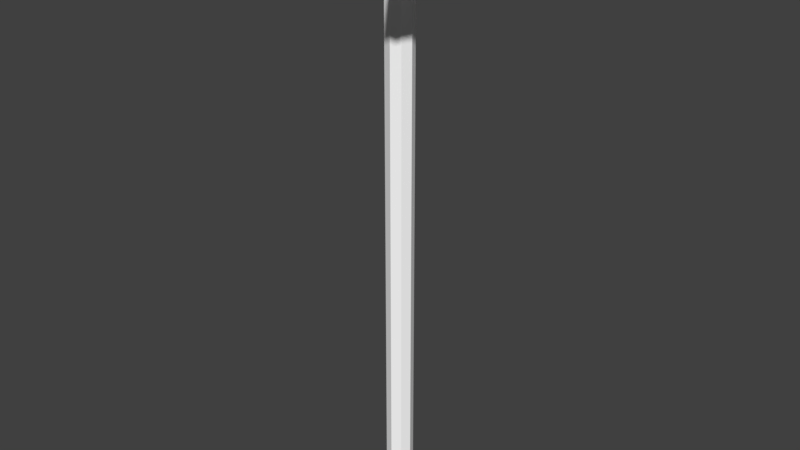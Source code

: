 # Source: Fan.blend  (saved by Blender 2.93.20; exported with 4.5.12 LTS)
import bpy
from mathutils import Matrix  # noqa: F401  (used for matrix-valued properties, if any)

bpy.ops.wm.read_factory_settings(use_empty=True)
scene = bpy.context.scene
scene.name = 'Scene'

# ---- collections
col_collection_1 = bpy.data.collections.new('Collection 1'); scene.collection.children.link(col_collection_1)

# ---- materials (node trees are filled in below, after node groups)
mat_dirtymetal_001 = bpy.data.materials.new('dirtymetal.001')
mat_dirtymetal_001.alpha_threshold = 0.0
mat_dirtymetal_001.use_transparent_shadow = False
mat_dirtymetal_001.diffuse_color = (1.0, 1.0, 1.0, 1.0)
mat_dirtymetal_001.specular_color = (0.0, 0.0, 0.0)
mat_dirtymetal_001.roughness = 0.5
mat_dirtymetal1_001 = bpy.data.materials.new('dirtymetal1.001')
mat_dirtymetal1_001.alpha_threshold = 0.0
mat_dirtymetal1_001.use_transparent_shadow = False
mat_dirtymetal1_001.diffuse_color = (1.0, 1.0, 1.0, 1.0)
mat_dirtymetal1_001.specular_color = (0.0, 0.0, 0.0)
mat_dirtymetal1_001.roughness = 0.5
mat_dirtymetal2_001 = bpy.data.materials.new('dirtymetal2.001')
mat_dirtymetal2_001.alpha_threshold = 0.0
mat_dirtymetal2_001.use_transparent_shadow = False
mat_dirtymetal2_001.diffuse_color = (1.0, 1.0, 1.0, 1.0)
mat_dirtymetal2_001.specular_color = (0.0, 0.0, 0.0)
mat_dirtymetal2_001.roughness = 0.5

# ---- material node trees

# ---- world
world_world = bpy.data.worlds.new('World'); scene.world = world_world
world_world.color = (0.05088, 0.05088, 0.05088)
world_world.use_sun_shadow = False
world_world.sun_shadow_jitter_overblur = 0.0
world_world.cycles.sampling_method = 'MANUAL'

# ---- meshes
me_fan_ms3d_m = bpy.data.meshes.new('fan.ms3d.m')
me_fan_ms3d_m.from_pydata([(11.31, 656.0, -11.31), (0.0, 656.0, -16.0), (-11.31, 656.0, -11.31), (-16.0, 656.0, -6.104e-05), (-11.31, 656.0, 11.31), (0.0, 656.0, 16.0), (11.31, 656.0, 11.31), (16.0, 656.0, -6.104e-05), (16.0, 0.0, -6.104e-05), (11.31, 0.0, 11.31), (0.0, 0.0, 16.0), (-11.31, 0.0, 11.31), (-16.0, 0.0, -6.104e-05), (-11.31, 0.0, -11.31), (0.0, 0.0, -16.0), (11.31, 0.0, -11.31), (16.0, 656.0, -6.104e-05), (11.31, 656.0, 11.31), (11.31, 0.0, 11.31), (16.0, 0.0, -6.104e-05), (11.31, 656.0, 11.31), (0.0, 656.0, 16.0), (0.0, 0.0, 16.0), (11.31, 0.0, 11.31), (0.0, 656.0, 16.0), (-11.31, 656.0, 11.31), (-11.31, 0.0, 11.31), (0.0, 0.0, 16.0), (-11.31, 656.0, 11.31), (-16.0, 656.0, -6.104e-05), (-16.0, 0.0, -6.104e-05), (-11.31, 0.0, 11.31), (-16.0, 656.0, -6.104e-05), (-11.31, 656.0, -11.31), (-11.31, 0.0, -11.31), (-16.0, 0.0, -6.104e-05), (-11.31, 656.0, -11.31), (0.0, 656.0, -16.0), (0.0, 0.0, -16.0), (-11.31, 0.0, -11.31), (0.0, 656.0, -16.0), (11.31, 656.0, -11.31), (11.31, 0.0, -11.31), (0.0, 0.0, -16.0), (11.31, 656.0, -11.31), (16.0, 656.0, -6.104e-05), (16.0, 0.0, -6.104e-05), (11.31, 0.0, -11.31), (19.48, 9.039, -128.0), (-18.11, 22.72, -128.0), (-29.39, 26.82, -112.0), (-3.075, 17.25, -12.0), (4.443, 14.51, -12.0), (30.75, 4.935, -112.0), (29.39, 1.176, -112.0), (3.075, 10.75, -12.0), (-4.443, 13.49, -12.0), (-30.75, 23.07, -112.0), (-19.48, 18.96, -128.0), (18.11, 5.28, -128.0), (30.75, 4.935, -112.0), (4.443, 14.51, -12.0), (3.075, 10.75, -12.0), (29.39, 1.176, -112.0), (4.443, 14.51, -12.0), (-3.075, 17.25, -12.0), (-4.443, 13.49, -12.0), (3.075, 10.75, -12.0), (-3.075, 17.25, -12.0), (-29.39, 26.82, -112.0), (-30.75, 23.07, -112.0), (-4.443, 13.49, -12.0), (-29.39, 26.82, -112.0), (-18.11, 22.72, -128.0), (-19.48, 18.96, -128.0), (-30.75, 23.07, -112.0), (-18.11, 22.72, -128.0), (19.48, 9.039, -128.0), (18.11, 5.28, -128.0), (-19.48, 18.96, -128.0), (19.48, 9.039, -128.0), (30.75, 4.935, -112.0), (29.39, 1.176, -112.0), (18.11, 5.28, -128.0), (-19.48, 9.039, 128.0), (18.11, 22.72, 128.0), (29.39, 26.82, 112.0), (3.075, 17.25, 12.0), (-4.443, 14.51, 12.0), (-30.75, 4.935, 112.0), (-29.39, 1.176, 112.0), (-3.075, 10.75, 12.0), (4.443, 13.49, 12.0), (30.75, 23.07, 112.0), (19.48, 18.96, 128.0), (-18.11, 5.28, 128.0), (-30.75, 4.935, 112.0), (-4.443, 14.51, 12.0), (-3.075, 10.75, 12.0), (-29.39, 1.176, 112.0), (-4.443, 14.51, 12.0), (3.075, 17.25, 12.0), (4.443, 13.49, 12.0), (-3.075, 10.75, 12.0), (3.075, 17.25, 12.0), (29.39, 26.82, 112.0), (30.75, 23.07, 112.0), (4.443, 13.49, 12.0), (29.39, 26.82, 112.0), (18.11, 22.72, 128.0), (19.48, 18.96, 128.0), (30.75, 23.07, 112.0), (18.11, 22.72, 128.0), (-19.48, 9.039, 128.0), (-18.11, 5.28, 128.0), (19.48, 18.96, 128.0), (-19.48, 9.039, 128.0), (-30.75, 4.935, 112.0), (-29.39, 1.176, 112.0), (-18.11, 5.28, 128.0), (-128.0, 9.039, -19.48), (-128.0, 22.72, 18.11), (-112.0, 26.82, 29.39), (-12.0, 17.25, 3.075), (-12.0, 14.51, -4.443), (-112.0, 4.935, -30.75), (-112.0, 1.176, -29.39), (-12.0, 10.75, -3.075), (-12.0, 13.49, 4.443), (-112.0, 23.07, 30.75), (-128.0, 18.96, 19.48), (-128.0, 5.28, -18.11), (-112.0, 4.935, -30.75), (-12.0, 14.51, -4.443), (-12.0, 10.75, -3.075), (-112.0, 1.176, -29.39), (-12.0, 14.51, -4.443), (-12.0, 17.25, 3.075), (-12.0, 13.49, 4.443), (-12.0, 10.75, -3.075), (-12.0, 17.25, 3.075), (-112.0, 26.82, 29.39), (-112.0, 23.07, 30.75), (-12.0, 13.49, 4.443), (-112.0, 26.82, 29.39), (-128.0, 22.72, 18.11), (-128.0, 18.96, 19.48), (-112.0, 23.07, 30.75), (-128.0, 22.72, 18.11), (-128.0, 9.039, -19.48), (-128.0, 5.28, -18.11), (-128.0, 18.96, 19.48), (-128.0, 9.039, -19.48), (-112.0, 4.935, -30.75), (-112.0, 1.176, -29.39), (-128.0, 5.28, -18.11), (128.0, 9.039, 19.48), (128.0, 22.72, -18.11), (112.0, 26.82, -29.39), (12.0, 17.25, -3.075), (12.0, 14.51, 4.443), (112.0, 4.935, 30.75), (112.0, 1.176, 29.39), (12.0, 10.75, 3.075), (12.0, 13.49, -4.443), (112.0, 23.07, -30.75), (128.0, 18.96, -19.48), (128.0, 5.28, 18.11), (112.0, 4.935, 30.75), (12.0, 14.51, 4.443), (12.0, 10.75, 3.075), (112.0, 1.176, 29.39), (12.0, 14.51, 4.443), (12.0, 17.25, -3.075), (12.0, 13.49, -4.443), (12.0, 10.75, 3.075), (12.0, 17.25, -3.075), (112.0, 26.82, -29.39), (112.0, 23.07, -30.75), (12.0, 13.49, -4.443), (112.0, 26.82, -29.39), (128.0, 22.72, -18.11), (128.0, 18.96, -19.48), (112.0, 23.07, -30.75), (128.0, 22.72, -18.11), (128.0, 9.039, 19.48), (128.0, 5.28, 18.11), (128.0, 18.96, -19.48), (128.0, 9.039, 19.48), (112.0, 4.935, 30.75), (112.0, 1.176, 29.39), (128.0, 5.28, 18.11), (-76.74, 9.039, -104.3), (-103.3, 22.72, -77.7), (-99.98, 26.82, -58.42), (-10.66, 17.25, -6.311), (-5.344, 14.51, -11.63), (-57.45, 4.935, -100.9), (-58.42, 1.176, -99.98), (-6.311, 10.75, -10.66), (-11.63, 13.49, -5.344), (-100.9, 23.07, -57.45), (-104.3, 18.96, -76.74), (-77.7, 5.28, -103.3), (-57.45, 4.935, -100.9), (-5.344, 14.51, -11.63), (-6.311, 10.75, -10.66), (-58.42, 1.176, -99.98), (-5.344, 14.51, -11.63), (-10.66, 17.25, -6.311), (-11.63, 13.49, -5.344), (-6.311, 10.75, -10.66), (-10.66, 17.25, -6.311), (-99.98, 26.82, -58.42), (-100.9, 23.07, -57.45), (-11.63, 13.49, -5.344), (-99.98, 26.82, -58.42), (-103.3, 22.72, -77.7), (-104.3, 18.96, -76.74), (-100.9, 23.07, -57.45), (-103.3, 22.72, -77.7), (-76.74, 9.039, -104.3), (-77.7, 5.28, -103.3), (-104.3, 18.96, -76.74), (-76.74, 9.039, -104.3), (-57.45, 4.935, -100.9), (-58.42, 1.176, -99.98), (-77.7, 5.28, -103.3), (76.74, 9.039, 104.3), (103.3, 22.72, 77.7), (99.98, 26.82, 58.42), (10.66, 17.25, 6.311), (5.344, 14.51, 11.63), (57.45, 4.935, 100.9), (58.42, 1.176, 99.98), (6.311, 10.75, 10.66), (11.63, 13.49, 5.344), (100.9, 23.07, 57.45), (104.3, 18.96, 76.74), (77.7, 5.28, 103.3), (57.45, 4.935, 100.9), (5.344, 14.51, 11.63), (6.311, 10.75, 10.66), (58.42, 1.176, 99.98), (5.344, 14.51, 11.63), (10.66, 17.25, 6.311), (11.63, 13.49, 5.344), (6.311, 10.75, 10.66), (10.66, 17.25, 6.311), (99.98, 26.82, 58.42), (100.9, 23.07, 57.45), (11.63, 13.49, 5.344), (99.98, 26.82, 58.42), (103.3, 22.72, 77.7), (104.3, 18.96, 76.74), (100.9, 23.07, 57.45), (103.3, 22.72, 77.7), (76.74, 9.039, 104.3), (77.7, 5.28, 103.3), (104.3, 18.96, 76.74), (76.74, 9.039, 104.3), (57.45, 4.935, 100.9), (58.42, 1.176, 99.98), (77.7, 5.28, 103.3), (-104.3, 9.039, 76.74), (-77.7, 22.72, 103.3), (-58.42, 26.82, 99.98), (-6.311, 17.25, 10.66), (-11.63, 14.51, 5.344), (-100.9, 4.935, 57.45), (-99.98, 1.176, 58.42), (-10.66, 10.75, 6.311), (-5.344, 13.49, 11.63), (-57.45, 23.07, 100.9), (-76.74, 18.96, 104.3), (-103.3, 5.28, 77.7), (-100.9, 4.935, 57.45), (-11.63, 14.51, 5.344), (-10.66, 10.75, 6.311), (-99.98, 1.176, 58.42), (-11.63, 14.51, 5.344), (-6.311, 17.25, 10.66), (-5.344, 13.49, 11.63), (-10.66, 10.75, 6.311), (-6.311, 17.25, 10.66), (-58.42, 26.82, 99.98), (-57.45, 23.07, 100.9), (-5.344, 13.49, 11.63), (-58.42, 26.82, 99.98), (-77.7, 22.72, 103.3), (-76.74, 18.96, 104.3), (-57.45, 23.07, 100.9), (-77.7, 22.72, 103.3), (-104.3, 9.039, 76.74), (-103.3, 5.28, 77.7), (-76.74, 18.96, 104.3), (-104.3, 9.039, 76.74), (-100.9, 4.935, 57.45), (-99.98, 1.176, 58.42), (-103.3, 5.28, 77.7), (104.3, 9.039, -76.74), (77.7, 22.72, -103.3), (58.42, 26.82, -99.98), (6.311, 17.25, -10.66), (11.63, 14.51, -5.344), (100.9, 4.935, -57.45), (99.98, 1.176, -58.42), (10.66, 10.75, -6.311), (5.344, 13.49, -11.63), (57.45, 23.07, -100.9), (76.74, 18.96, -104.3), (103.3, 5.28, -77.7), (100.9, 4.935, -57.45), (11.63, 14.51, -5.344), (10.66, 10.75, -6.311), (99.98, 1.176, -58.42), (11.63, 14.51, -5.344), (6.311, 17.25, -10.66), (5.344, 13.49, -11.63), (10.66, 10.75, -6.311), (6.311, 17.25, -10.66), (58.42, 26.82, -99.98), (57.45, 23.07, -100.9), (5.344, 13.49, -11.63), (58.42, 26.82, -99.98), (77.7, 22.72, -103.3), (76.74, 18.96, -104.3), (57.45, 23.07, -100.9), (77.7, 22.72, -103.3), (104.3, 9.039, -76.74), (103.3, 5.28, -77.7), (76.74, 18.96, -104.3), (104.3, 9.039, -76.74), (100.9, 4.935, -57.45), (99.98, 1.176, -58.42), (103.3, 5.28, -77.7)], [], [(0, 1, 2), (0, 2, 3), (0, 3, 4), (0, 4, 5), (0, 5, 6), (0, 6, 7), (8, 9, 10), (8, 10, 11), (8, 11, 12), (8, 12, 13), (8, 13, 14), (8, 14, 15), (16, 17, 18), (16, 18, 19), (20, 21, 22), (20, 22, 23), (24, 25, 26), (24, 26, 27), (28, 29, 30), (28, 30, 31), (32, 33, 34), (32, 34, 35), (36, 37, 38), (36, 38, 39), (40, 41, 42), (40, 42, 43), (44, 45, 46), (44, 46, 47), (48, 49, 50), (48, 50, 51), (48, 51, 52), (48, 52, 53), (54, 55, 56), (54, 56, 57), (54, 57, 58), (54, 58, 59), (60, 61, 62), (60, 62, 63), (64, 65, 66), (64, 66, 67), (68, 69, 70), (68, 70, 71), (72, 73, 74), (72, 74, 75), (76, 77, 78), (76, 78, 79), (80, 81, 82), (80, 82, 83), (84, 85, 86), (84, 86, 87), (84, 87, 88), (84, 88, 89), (90, 91, 92), (90, 92, 93), (90, 93, 94), (90, 94, 95), (96, 97, 98), (96, 98, 99), (100, 101, 102), (100, 102, 103), (104, 105, 106), (104, 106, 107), (108, 109, 110), (108, 110, 111), (112, 113, 114), (112, 114, 115), (116, 117, 118), (116, 118, 119), (120, 121, 122), (120, 122, 123), (120, 123, 124), (120, 124, 125), (126, 127, 128), (126, 128, 129), (126, 129, 130), (126, 130, 131), (132, 133, 134), (132, 134, 135), (136, 137, 138), (136, 138, 139), (140, 141, 142), (140, 142, 143), (144, 145, 146), (144, 146, 147), (148, 149, 150), (148, 150, 151), (152, 153, 154), (152, 154, 155), (156, 157, 158), (156, 158, 159), (156, 159, 160), (156, 160, 161), (162, 163, 164), (162, 164, 165), (162, 165, 166), (162, 166, 167), (168, 169, 170), (168, 170, 171), (172, 173, 174), (172, 174, 175), (176, 177, 178), (176, 178, 179), (180, 181, 182), (180, 182, 183), (184, 185, 186), (184, 186, 187), (188, 189, 190), (188, 190, 191), (192, 193, 194), (192, 194, 195), (192, 195, 196), (192, 196, 197), (198, 199, 200), (198, 200, 201), (198, 201, 202), (198, 202, 203), (204, 205, 206), (204, 206, 207), (208, 209, 210), (208, 210, 211), (212, 213, 214), (212, 214, 215), (216, 217, 218), (216, 218, 219), (220, 221, 222), (220, 222, 223), (224, 225, 226), (224, 226, 227), (228, 229, 230), (228, 230, 231), (228, 231, 232), (228, 232, 233), (234, 235, 236), (234, 236, 237), (234, 237, 238), (234, 238, 239), (240, 241, 242), (240, 242, 243), (244, 245, 246), (244, 246, 247), (248, 249, 250), (248, 250, 251), (252, 253, 254), (252, 254, 255), (256, 257, 258), (256, 258, 259), (260, 261, 262), (260, 262, 263), (264, 265, 266), (264, 266, 267), (264, 267, 268), (264, 268, 269), (270, 271, 272), (270, 272, 273), (270, 273, 274), (270, 274, 275), (276, 277, 278), (276, 278, 279), (280, 281, 282), (280, 282, 283), (284, 285, 286), (284, 286, 287), (288, 289, 290), (288, 290, 291), (292, 293, 294), (292, 294, 295), (296, 297, 298), (296, 298, 299), (300, 301, 302), (300, 302, 303), (300, 303, 304), (300, 304, 305), (306, 307, 308), (306, 308, 309), (306, 309, 310), (306, 310, 311), (312, 313, 314), (312, 314, 315), (316, 317, 318), (316, 318, 319), (320, 321, 322), (320, 322, 323), (324, 325, 326), (324, 326, 327), (328, 329, 330), (328, 330, 331), (332, 333, 334), (332, 334, 335)])
me_fan_ms3d_m.polygons.foreach_set('use_smooth', [True] * 188)
me_fan_ms3d_m.polygons.foreach_set('material_index', [1, 1, 1, 1, 1, 1, 1, 1, 1, 1, 1, 1, 1, 1, 1, 1, 1, 1, 1, 1, 1, 1, 1, 1, 1, 1, 1, 1, 1, 1, 1, 1, 1, 1, 1, 1, 1, 1, 1, 1, 1, 1, 1, 1, 1, 1, 1, 1, 1, 1, 1, 1, 1, 1, 1, 1, 1, 1, 1, 1, 1, 1, 1, 1, 1, 1, 1, 1, 1, 1, 1, 1, 1, 1, 1, 1, 1, 1, 1, 1, 1, 1, 1, 1, 1, 1, 1, 1, 1, 1, 1, 1, 1, 1, 1, 1, 1, 1, 1, 1, 1, 1, 1, 1, 1, 1, 1, 1, 1, 1, 1, 1, 1, 1, 1, 1, 1, 1, 1, 1, 1, 1, 1, 1, 1, 1, 1, 1, 1, 1, 1, 1, 1, 1, 1, 1, 1, 1, 1, 1, 1, 1, 1, 1, 1, 1, 1, 1, 1, 1, 1, 1, 1, 1, 1, 1, 1, 1, 1, 1, 1, 1, 1, 1, 1, 1, 1, 1, 1, 1, 1, 1, 1, 1, 1, 1, 1, 1, 1, 1, 1, 1, 1, 1, 1, 1, 1, 1])
_k = set([(0, 1), (0, 7), (1, 2), (2, 3), (3, 4), (4, 5), (5, 6), (6, 7), (8, 9), (8, 15), (9, 10), (10, 11), (11, 12), (12, 13), (13, 14), (14, 15), (16, 17), (16, 19), (17, 18), (18, 19), (20, 21), (20, 23), (21, 22), (22, 23), (24, 25), (24, 27), (25, 26), (26, 27), (28, 29), (28, 31), (29, 30), (30, 31), (32, 33), (32, 35), (33, 34), (34, 35), (36, 37), (36, 39), (37, 38), (38, 39), (40, 41), (40, 43), (41, 42), (42, 43), (44, 45), (44, 47), (45, 46), (46, 47), (48, 49), (48, 53), (49, 50), (50, 51), (51, 52), (52, 53), (54, 55), (54, 59), (55, 56), (56, 57), (57, 58), (58, 59), (60, 61), (60, 63), (61, 62), (62, 63), (64, 65), (64, 67), (65, 66), (66, 67), (68, 69), (68, 71), (69, 70), (70, 71), (72, 73), (72, 75), (73, 74), (74, 75), (76, 77), (76, 79), (77, 78), (78, 79), (80, 81), (80, 83), (81, 82), (82, 83), (84, 85), (84, 89), (85, 86), (86, 87), (87, 88), (88, 89), (90, 91), (90, 95), (91, 92), (92, 93), (93, 94), (94, 95), (96, 97), (96, 99), (97, 98), (98, 99), (100, 101), (100, 103), (101, 102), (102, 103), (104, 105), (104, 107), (105, 106), (106, 107), (108, 109), (108, 111), (109, 110), (110, 111), (112, 113), (112, 115), (113, 114), (114, 115), (116, 117), (116, 119), (117, 118), (118, 119), (120, 121), (120, 125), (121, 122), (122, 123), (123, 124), (124, 125), (126, 127), (126, 131), (127, 128), (128, 129), (129, 130), (130, 131), (132, 133), (132, 135), (133, 134), (134, 135), (136, 137), (136, 139), (137, 138), (138, 139), (140, 141), (140, 143), (141, 142), (142, 143), (144, 145), (144, 147), (145, 146), (146, 147), (148, 149), (148, 151), (149, 150), (150, 151), (152, 153), (152, 155), (153, 154), (154, 155), (156, 157), (156, 161), (157, 158), (158, 159), (159, 160), (160, 161), (162, 163), (162, 167), (163, 164), (164, 165), (165, 166), (166, 167), (168, 169), (168, 171), (169, 170), (170, 171), (172, 173), (172, 175), (173, 174), (174, 175), (176, 177), (176, 179), (177, 178), (178, 179), (180, 181), (180, 183), (181, 182), (182, 183), (184, 185), (184, 187), (185, 186), (186, 187), (188, 189), (188, 191), (189, 190), (190, 191), (192, 193), (192, 197), (193, 194), (194, 195), (195, 196), (196, 197), (198, 199), (198, 203), (199, 200), (200, 201), (201, 202), (202, 203), (204, 205), (204, 207), (205, 206), (206, 207), (208, 209), (208, 211), (209, 210), (210, 211), (212, 213), (212, 215), (213, 214), (214, 215), (216, 217), (216, 219), (217, 218), (218, 219), (220, 221), (220, 223), (221, 222), (222, 223), (224, 225), (224, 227), (225, 226), (226, 227), (228, 229), (228, 233), (229, 230), (230, 231), (231, 232), (232, 233), (234, 235), (234, 239), (235, 236), (236, 237), (237, 238), (238, 239), (240, 241), (240, 243), (241, 242), (242, 243), (244, 245), (244, 247), (245, 246), (246, 247), (248, 249), (248, 251), (249, 250), (250, 251), (252, 253), (252, 255), (253, 254), (254, 255), (256, 257), (256, 259), (257, 258), (258, 259), (260, 261), (260, 263), (261, 262), (262, 263), (264, 265), (264, 269), (265, 266), (266, 267), (267, 268), (268, 269), (270, 271), (270, 275), (271, 272), (272, 273), (273, 274), (274, 275), (276, 277), (276, 279), (277, 278), (278, 279), (280, 281), (280, 283), (281, 282), (282, 283), (284, 285), (284, 287), (285, 286), (286, 287), (288, 289), (288, 291), (289, 290), (290, 291), (292, 293), (292, 295), (293, 294), (294, 295), (296, 297), (296, 299), (297, 298), (298, 299), (300, 301), (300, 305), (301, 302), (302, 303), (303, 304), (304, 305), (306, 307), (306, 311), (307, 308), (308, 309), (309, 310), (310, 311), (312, 313), (312, 315), (313, 314), (314, 315), (316, 317), (316, 319), (317, 318), (318, 319), (320, 321), (320, 323), (321, 322), (322, 323), (324, 325), (324, 327), (325, 326), (326, 327), (328, 329), (328, 331), (329, 330), (330, 331), (332, 333), (332, 335), (333, 334), (334, 335)])
me_fan_ms3d_m.attributes.new('sharp_edge', 'BOOLEAN', 'EDGE').data.foreach_set('value', [ (min(e.vertices), max(e.vertices)) in _k for e in me_fan_ms3d_m.edges])
_uv = me_fan_ms3d_m.uv_layers.new(name='ms3d_uv_layer')
_uv.uv.foreach_set('vector', [0.0221, 2.009, 0.0, 2.0, -0.0221, 2.009, 0.0221, 2.009, -0.0221, 2.009, -0.03125, 2.031, 0.0221, 2.009, -0.03125, 2.031, -0.0221, 2.053, 0.0221, 2.009, -0.0221, 2.053, 0.0, 2.062, 0.0221, 2.009, 0.0, 2.062, 0.0221, 2.053, 0.0221, 2.009, 0.0221, 2.053, 0.03125, 2.031, 0.03125, 2.031, 0.0221, 2.053, 0.0, 2.062, 0.03125, 2.031, 0.0, 2.062, -0.0221, 2.053, 0.03125, 2.031, -0.0221, 2.053, -0.03125, 2.031, 0.03125, 2.031, -0.03125, 2.031, -0.0221, 2.009, 0.03125, 2.031, -0.0221, 2.009, 0.0, 2.0, 0.03125, 2.031, 0.0, 2.0, 0.0221, 2.009, -1.766, 2.031, -1.766, 2.053, -0.4844, 2.053, -1.766, 2.031, -0.4844, 2.053, -0.4844, 2.031, -1.766, 1.022, -1.766, 1.0, -0.4844, 1.0, -1.766, 1.022, -0.4844, 1.0, -0.4844, 1.022, -1.766, 1.0, -1.766, 0.9779, -0.4844, 0.9779, -1.766, 1.0, -0.4844, 0.9779, -0.4844, 1.0, -1.766, 2.053, -1.766, 2.031, -0.4844, 2.031, -1.766, 2.053, -0.4844, 2.031, -0.4844, 2.053, -1.766, 2.031, -1.766, 2.009, -0.4844, 2.009, -1.766, 2.031, -0.4844, 2.009, -0.4844, 2.031, -1.766, 0.9779, -1.766, 1.0, -0.4844, 1.0, -1.766, 0.9779, -0.4844, 1.0, -0.4844, 0.9779, -1.766, 1.0, -1.766, 1.022, -0.4844, 1.022, -1.766, 1.0, -0.4844, 1.022, -0.4844, 1.0, -1.766, 2.009, -1.766, 2.031, -0.4844, 2.031, -1.766, 2.009, -0.4844, 2.031, -0.4844, 2.009, 0.03804, 1.781, -0.03537, 1.781, -0.05739, 1.812, 0.03804, 1.781, -0.05739, 1.812, -0.006005, 2.008, 0.03804, 1.781, -0.006005, 2.008, 0.008677, 2.008, 0.03804, 1.781, 0.008677, 2.008, 0.06007, 1.812, 0.05739, 1.812, 0.006005, 2.008, -0.008677, 2.008, 0.05739, 1.812, -0.008677, 2.008, -0.06007, 1.812, 0.05739, 1.812, -0.06007, 1.812, -0.03804, 1.781, 0.05739, 1.812, -0.03804, 1.781, 0.03537, 1.781, -0.494, 1.812, -0.5127, 2.008, -0.5054, 2.008, -0.494, 1.812, -0.5054, 2.008, -0.4867, 1.812, -0.5127, 1.009, -0.5181, 0.994, -0.5107, 0.9913, -0.5127, 1.009, -0.5107, 0.9913, -0.5054, 1.006, -0.5181, 2.008, -0.5368, 1.812, -0.5294, 1.812, -0.5181, 2.008, -0.5294, 1.812, -0.5107, 2.008, -0.5368, 1.812, -0.5287, 1.781, -0.5214, 1.781, -0.5368, 1.812, -0.5214, 1.781, -0.5294, 1.812, -0.5287, 0.9646, -0.502, 1.038, -0.4947, 1.035, -0.5287, 0.9646, -0.4947, 1.035, -0.5214, 0.962, -0.502, 1.781, -0.494, 1.812, -0.4867, 1.812, -0.502, 1.781, -0.4867, 1.812, -0.4947, 1.781, -0.03804, 2.281, 0.03537, 2.281, 0.05739, 2.25, -0.03804, 2.281, 0.05739, 2.25, 0.006005, 2.055, -0.03804, 2.281, 0.006005, 2.055, -0.008677, 2.055, -0.03804, 2.281, -0.008677, 2.055, -0.06007, 2.25, -0.05739, 2.25, -0.006005, 2.055, 0.008677, 2.055, -0.05739, 2.25, 0.008677, 2.055, 0.06007, 2.25, -0.05739, 2.25, 0.06007, 2.25, 0.03804, 2.281, -0.05739, 2.25, 0.03804, 2.281, -0.03537, 2.281, -0.494, 2.25, -0.5127, 2.055, -0.5054, 2.055, -0.494, 2.25, -0.5054, 2.055, -0.4867, 2.25, -0.5127, 0.9913, -0.5181, 1.006, -0.5107, 1.009, -0.5127, 0.9913, -0.5107, 1.009, -0.5054, 0.994, -0.5181, 2.055, -0.5368, 2.25, -0.5294, 2.25, -0.5181, 2.055, -0.5294, 2.25, -0.5107, 2.055, -0.5368, 2.25, -0.5287, 2.281, -0.5214, 2.281, -0.5368, 2.25, -0.5214, 2.281, -0.5294, 2.25, -0.5287, 1.035, -0.502, 0.962, -0.4947, 0.9646, -0.5287, 1.035, -0.4947, 0.9646, -0.5214, 1.038, -0.502, 2.281, -0.494, 2.25, -0.4867, 2.25, -0.502, 2.281, -0.4867, 2.25, -0.4947, 2.281, -0.25, 1.993, -0.25, 2.067, -0.2187, 2.089, -0.25, 1.993, -0.2187, 2.089, -0.02344, 2.037, -0.25, 1.993, -0.02344, 2.037, -0.02344, 2.023, -0.25, 1.993, -0.02344, 2.023, -0.2187, 1.971, -0.2187, 1.974, -0.02344, 2.025, -0.02344, 2.04, -0.2187, 1.974, -0.02344, 2.04, -0.2187, 2.091, -0.2187, 1.974, -0.2187, 2.091, -0.25, 2.069, -0.2187, 1.974, -0.25, 2.069, -0.25, 1.996, -0.494, 0.7812, -0.5127, 0.9766, -0.5054, 0.9766, -0.494, 0.7812, -0.5054, 0.9766, -0.4867, 0.7812, -0.5127, 2.023, -0.5181, 2.037, -0.5107, 2.04, -0.5127, 2.023, -0.5107, 2.04, -0.5054, 2.025, -0.5181, 0.9766, -0.5368, 0.7812, -0.5294, 0.7812, -0.5181, 0.9766, -0.5294, 0.7812, -0.5107, 0.9766, -0.5368, 0.7812, -0.5287, 0.75, -0.5214, 0.75, -0.5368, 0.7812, -0.5214, 0.75, -0.5294, 0.7812, -0.5287, 2.067, -0.502, 1.993, -0.4947, 1.996, -0.5287, 2.067, -0.4947, 1.996, -0.5214, 2.069, -0.502, 0.75, -0.494, 0.7812, -0.4867, 0.7812, -0.502, 0.75, -0.4867, 0.7812, -0.4947, 0.75, 0.25, 2.069, 0.25, 1.996, 0.2188, 1.974, 0.25, 2.069, 0.2188, 1.974, 0.02344, 2.025, 0.25, 2.069, 0.02344, 2.025, 0.02344, 2.04, 0.25, 2.069, 0.02344, 2.04, 0.2188, 2.091, 0.2188, 2.089, 0.02344, 2.037, 0.02344, 2.023, 0.2188, 2.089, 0.02344, 2.023, 0.2188, 1.971, 0.2188, 2.089, 0.2188, 1.971, 0.25, 1.993, 0.2188, 2.089, 0.25, 1.993, 0.25, 2.067, -0.494, 1.219, -0.5127, 1.023, -0.5054, 1.023, -0.494, 1.219, -0.5054, 1.023, -0.4867, 1.219, -0.5127, 2.04, -0.5181, 2.025, -0.5107, 2.023, -0.5127, 2.04, -0.5107, 2.023, -0.5054, 2.037, -0.5181, 1.023, -0.5368, 1.219, -0.5294, 1.219, -0.5181, 1.023, -0.5294, 1.219, -0.5107, 1.023, -0.5368, 1.219, -0.5287, 1.25, -0.5214, 1.25, -0.5368, 1.219, -0.5214, 1.25, -0.5294, 1.219, -0.5287, 1.996, -0.502, 2.069, -0.4947, 2.067, -0.5287, 1.996, -0.4947, 2.067, -0.5214, 1.993, -0.502, 1.25, -0.494, 1.219, -0.4867, 1.219, -0.502, 1.25, -0.4867, 1.219, -0.4947, 1.25, -0.1499, 1.828, -0.2018, 1.879, -0.1953, 1.917, -0.1499, 1.828, -0.1953, 1.917, -0.02082, 2.019, -0.1499, 1.828, -0.02082, 2.019, -0.01044, 2.009, -0.1499, 1.828, -0.01044, 2.009, -0.1122, 1.834, -0.1141, 1.836, -0.01233, 2.01, -0.02271, 2.021, -0.1141, 1.836, -0.02271, 2.021, -0.1972, 1.919, -0.1141, 1.836, -0.1972, 1.919, -0.2037, 1.881, -0.1141, 1.836, -0.2037, 1.881, -0.1518, 1.829, -0.494, 1.834, -0.5127, 2.009, -0.5054, 2.01, -0.494, 1.834, -0.5054, 2.01, -0.4867, 1.836, -0.5127, 0.9896, -0.5181, 0.9792, -0.5107, 0.9773, -0.5127, 0.9896, -0.5107, 0.9773, -0.5054, 0.9877, -0.5181, 0.9792, -0.5368, 0.8047, -0.5294, 0.8028, -0.5181, 0.9792, -0.5294, 0.8028, -0.5107, 0.9773, -0.5368, 1.917, -0.5287, 1.879, -0.5214, 1.881, -0.5368, 1.917, -0.5214, 1.881, -0.5294, 1.919, -0.5287, 1.879, -0.502, 1.828, -0.4947, 1.829, -0.5287, 1.879, -0.4947, 1.829, -0.5214, 1.881, -0.502, 0.8501, -0.494, 0.8878, -0.4867, 0.8859, -0.502, 0.8501, -0.4867, 0.8859, -0.4947, 0.8482, 0.1499, 2.235, 0.2018, 2.183, 0.1953, 2.145, 0.1499, 2.235, 0.1953, 2.145, 0.02082, 2.044, 0.1499, 2.235, 0.02082, 2.044, 0.01044, 2.054, 0.1499, 2.235, 0.01044, 2.054, 0.1122, 2.228, 0.1141, 2.227, 0.01233, 2.052, 0.02271, 2.042, 0.1141, 2.227, 0.02271, 2.042, 0.1972, 2.143, 0.1141, 2.227, 0.1972, 2.143, 0.2037, 2.181, 0.1141, 2.227, 0.2037, 2.181, 0.1518, 2.233, -0.494, 2.228, -0.5127, 2.054, -0.5054, 2.052, -0.494, 2.228, -0.5054, 2.052, -0.4867, 2.227, -0.5127, 1.01, -0.5181, 1.021, -0.5107, 1.023, -0.5127, 1.01, -0.5107, 1.023, -0.5054, 1.012, -0.5181, 1.021, -0.5368, 1.195, -0.5294, 1.197, -0.5181, 1.021, -0.5294, 1.197, -0.5107, 1.023, -0.5368, 2.145, -0.5287, 2.183, -0.5214, 2.181, -0.5368, 2.145, -0.5214, 2.181, -0.5294, 2.143, -0.5287, 2.183, -0.502, 2.235, -0.4947, 2.233, -0.5287, 2.183, -0.4947, 2.233, -0.5214, 2.181, -0.502, 1.15, -0.494, 1.112, -0.4867, 1.114, -0.502, 1.15, -0.4867, 1.114, -0.4947, 1.152, -0.2037, 2.181, -0.1518, 2.233, -0.1141, 2.227, -0.2037, 2.181, -0.1141, 2.227, -0.01233, 2.052, -0.2037, 2.181, -0.01233, 2.052, -0.02271, 2.042, -0.2037, 2.181, -0.02271, 2.042, -0.1972, 2.143, -0.1953, 2.145, -0.02082, 2.044, -0.01044, 2.054, -0.1953, 2.145, -0.01044, 2.054, -0.1122, 2.228, -0.1953, 2.145, -0.1122, 2.228, -0.1499, 2.235, -0.1953, 2.145, -0.1499, 2.235, -0.2018, 2.183, -0.494, 0.8028, -0.5127, 0.9773, -0.5054, 0.9792, -0.494, 0.8028, -0.5054, 0.9792, -0.4867, 0.8047, -0.5127, 0.9773, -0.5181, 0.9877, -0.5107, 0.9896, -0.5127, 0.9773, -0.5107, 0.9896, -0.5054, 0.9792, -0.5181, 2.052, -0.5368, 2.227, -0.5294, 2.228, -0.5181, 2.052, -0.5294, 2.228, -0.5107, 2.054, -0.5368, 0.8859, -0.5287, 0.8482, -0.5214, 0.8501, -0.5368, 0.8859, -0.5214, 0.8501, -0.5294, 0.8878, -0.5287, 0.8482, -0.502, 0.7963, -0.4947, 0.7982, -0.5287, 0.8482, -0.4947, 0.7982, -0.5214, 0.8501, -0.502, 2.181, -0.494, 2.143, -0.4867, 2.145, -0.502, 2.181, -0.4867, 2.145, -0.4947, 2.183, 0.2037, 1.881, 0.1518, 1.829, 0.1141, 1.836, 0.2037, 1.881, 0.1141, 1.836, 0.01233, 2.01, 0.2037, 1.881, 0.01233, 2.01, 0.02271, 2.021, 0.2037, 1.881, 0.02271, 2.021, 0.1972, 1.919, 0.1953, 1.917, 0.02082, 2.019, 0.01044, 2.009, 0.1953, 1.917, 0.01044, 2.009, 0.1122, 1.834, 0.1953, 1.917, 0.1122, 1.834, 0.1499, 1.828, 0.1953, 1.917, 0.1499, 1.828, 0.2018, 1.879, -0.494, 1.197, -0.5127, 1.023, -0.5054, 1.021, -0.494, 1.197, -0.5054, 1.021, -0.4867, 1.195, -0.5127, 1.023, -0.5181, 1.012, -0.5107, 1.01, -0.5127, 1.023, -0.5107, 1.01, -0.5054, 1.021, -0.5181, 2.01, -0.5368, 1.836, -0.5294, 1.834, -0.5181, 2.01, -0.5294, 1.834, -0.5107, 2.009, -0.5368, 1.114, -0.5287, 1.152, -0.5214, 1.15, -0.5368, 1.114, -0.5214, 1.15, -0.5294, 1.112, -0.5287, 1.829, -0.502, 1.881, -0.4947, 1.879, -0.5287, 1.829, -0.4947, 1.879, -0.5214, 1.828, -0.502, 1.881, -0.494, 1.919, -0.4867, 1.917, -0.502, 1.881, -0.4867, 1.917, -0.4947, 1.879])
me_fan_ms3d_m.materials.append(mat_dirtymetal_001)
me_fan_ms3d_m.materials.append(mat_dirtymetal1_001)
me_fan_ms3d_m.materials.append(mat_dirtymetal2_001)
me_fan_ms3d_m.use_remesh_preserve_volume = False
me_fan_ms3d_m.use_remesh_preserve_attributes = False
me_fan_ms3d_m.use_mirror_vertex_groups = False
me_fan_ms3d_m.update()
arm_fan_ms3d_a = bpy.data.armatures.new('fan.ms3d.a')  # bones are not reproduced

# ---- objects
ob_fan_ms3d_eo = bpy.data.objects.new('fan.ms3d.eo', None)
ob_fan_ms3d_ao = bpy.data.objects.new('fan.ms3d.ao', arm_fan_ms3d_a)
ob_fan_ms3d_mo = bpy.data.objects.new('fan.ms3d.mo', me_fan_ms3d_m)

# ---- transforms, parenting, visibility, modifiers, constraints
ob_fan_ms3d_eo.location = (0.0, 0.0, 0.0)
ob_fan_ms3d_eo.empty_image_offset = (0.0, 0.0)
ob_fan_ms3d_eo.lineart.crease_threshold = 0.0
ob_fan_ms3d_ao.parent = ob_fan_ms3d_eo
ob_fan_ms3d_ao.location = (0.0, 0.0, 0.0)
ob_fan_ms3d_ao.rotation_euler = (-1.571, 0.0, 0.0)
ob_fan_ms3d_ao.show_in_front = True
ob_fan_ms3d_ao.lineart.crease_threshold = 0.0
ob_fan_ms3d_mo.parent = ob_fan_ms3d_eo
ob_fan_ms3d_mo.location = (0.0, 0.0, 0.0)
ob_fan_ms3d_mo.rotation_euler = (-1.571, 0.0, 0.0)
ob_fan_ms3d_mo.lineart.crease_threshold = 0.0
_m = ob_fan_ms3d_mo.modifiers.new('ms3d_smoothing_groups', 'EDGE_SPLIT')
_m.use_edge_angle = False
_m = ob_fan_ms3d_mo.modifiers.new('fan.ms3d.a', 'ARMATURE')
_m.object = ob_fan_ms3d_ao

# ---- collection membership
col_collection_1.objects.link(ob_fan_ms3d_eo)
col_collection_1.objects.link(ob_fan_ms3d_ao)
col_collection_1.objects.link(ob_fan_ms3d_mo)

# ---- scene / render settings (as saved in the file)
scene.frame_start = 0; scene.frame_end = 0; scene.frame_set(0)
scene.render.engine = 'BLENDER_EEVEE_NEXT'
scene.render.resolution_percentage = 50
scene.render.dither_intensity = 0.0
scene.cycles.use_denoising = False
scene.cycles.samples = 128
scene.cycles.sampling_pattern = 'TABULATED_SOBOL'
scene.cycles.use_adaptive_sampling = False
scene.cycles.use_light_tree = False
scene.cycles.blur_glossy = 0.0
scene.cycles.sample_clamp_indirect = 0.0
scene.view_settings.view_transform = 'Standard'
bpy.context.view_layer.update()

# ---- added for rendering (the .blend has no active camera and no usable light): camera, sun
cam_auto = bpy.data.cameras.new('AutoCamera')
cam_auto.lens = 50.0
cam_auto.sensor_width = 36.0
cam_auto.clip_end = 12166.4
ob_auto_camera = bpy.data.objects.new('AutoCamera', cam_auto)
scene.collection.objects.link(ob_auto_camera)
ob_auto_camera.location = (693.245, -831.894, 226.596)
ob_auto_camera.rotation_euler = (1.09748, -7.21219e-08, 0.694738)
scene.camera = ob_auto_camera
light_auto_sun = bpy.data.lights.new('AutoSun', 'SUN')
light_auto_sun.energy = 3.0
light_auto_sun.angle = 0.0523599
ob_auto_sun = bpy.data.objects.new('AutoSun', light_auto_sun)
scene.collection.objects.link(ob_auto_sun)
ob_auto_sun.rotation_euler = (0.872665, 0.174533, 0.523599)
bpy.context.view_layer.update()
